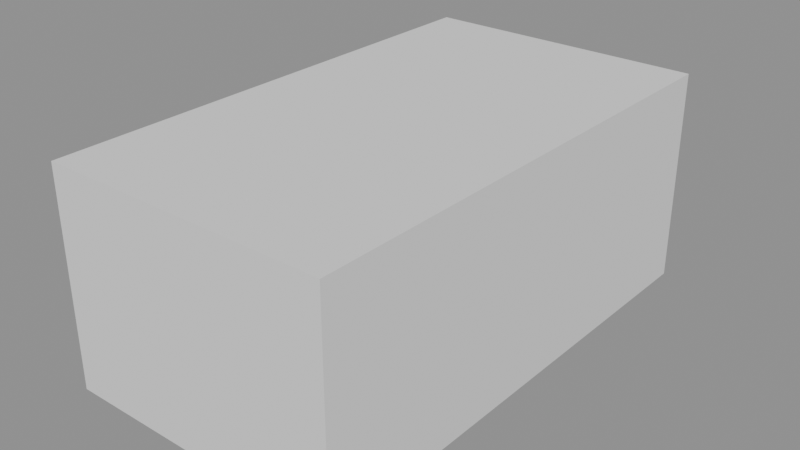 # Source: SM_Item_EnergyBar.blend  (saved by Blender 4.5.90; exported with 4.5.12 LTS)
import bpy
from mathutils import Matrix  # noqa: F401  (used for matrix-valued properties, if any)

bpy.ops.wm.read_factory_settings(use_empty=True)
scene = bpy.context.scene
scene.name = 'Scene'

# ---- materials (node trees are filled in below, after node groups)
mat_product_yellow = bpy.data.materials.new('product_yellow')

# ---- material node trees

# ---- meshes
me_sm_item_energybar = bpy.data.meshes.new('SM_Item_EnergyBar')
me_sm_item_energybar.from_pydata([(-0.12, -0.21, 0.0), (-0.12, -0.21, 0.18), (-0.12, 0.21, 0.0), (-0.12, 0.21, 0.18), (0.12, -0.21, 0.0), (0.12, -0.21, 0.18), (0.12, 0.21, 0.0), (0.12, 0.21, 0.18)], [], [(0, 1, 3, 2), (2, 3, 7, 6), (6, 7, 5, 4), (4, 5, 1, 0), (2, 6, 4, 0), (7, 3, 1, 5)])
me_sm_item_energybar.materials.append(mat_product_yellow)
me_sm_item_energybar.update()

# ---- objects
ob_sm_item_energybar = bpy.data.objects.new('SM_Item_EnergyBar', me_sm_item_energybar)

# ---- transforms, parenting, visibility, modifiers, constraints
ob_sm_item_energybar.location = (0.0, 0.0, 0.0)

# ---- collection membership
scene.collection.objects.link(ob_sm_item_energybar)

# ---- scene / render settings (as saved in the file)
scene.frame_start = 1; scene.frame_end = 250; scene.frame_set(1)
scene.render.engine = 'BLENDER_EEVEE_NEXT'
bpy.context.view_layer.update()

# ---- added for rendering (the .blend has no active camera and no usable light): camera, sun + grey world if the file has none
cam_auto = bpy.data.cameras.new('AutoCamera')
cam_auto.lens = 50.0
cam_auto.sensor_width = 36.0
cam_auto.clip_end = 1000.0
ob_auto_camera = bpy.data.objects.new('AutoCamera', cam_auto)
scene.collection.objects.link(ob_auto_camera)
ob_auto_camera.location = (0.477545, -0.573054, 0.472036)
ob_auto_camera.rotation_euler = (1.09748, -7.21219e-08, 0.694738)
scene.camera = ob_auto_camera
light_auto_sun = bpy.data.lights.new('AutoSun', 'SUN')
light_auto_sun.energy = 3.0
light_auto_sun.angle = 0.0523599
ob_auto_sun = bpy.data.objects.new('AutoSun', light_auto_sun)
scene.collection.objects.link(ob_auto_sun)
ob_auto_sun.rotation_euler = (0.872665, 0.174533, 0.523599)
if scene.world is None:
    world_auto = bpy.data.worlds.new('AutoWorld')
    world_auto.color = (0.3, 0.3, 0.3)
    scene.world = world_auto
bpy.context.view_layer.update()
